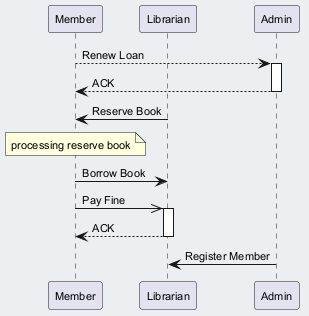

The diagram above was rendered by PlantUML. Its source (embedded in the PNG):
@startuml
skinparam backgroundColor #ECEFF1
skinparam classBackgroundColor #FFFFFF
skinparam classBorderColor #455A64
skinparam defaultFontSize 11
participant "Member" as M
participant "Librarian" as L
participant "Admin" as A
M --> A : Renew Loan
activate A
A --> M : ACK
deactivate A
L -> M : Reserve Book
note over M : processing reserve book
M -> L : Borrow Book
M ->> L : Pay Fine
activate L
L --> M : ACK
deactivate L
A -> L : Register Member
@enduml